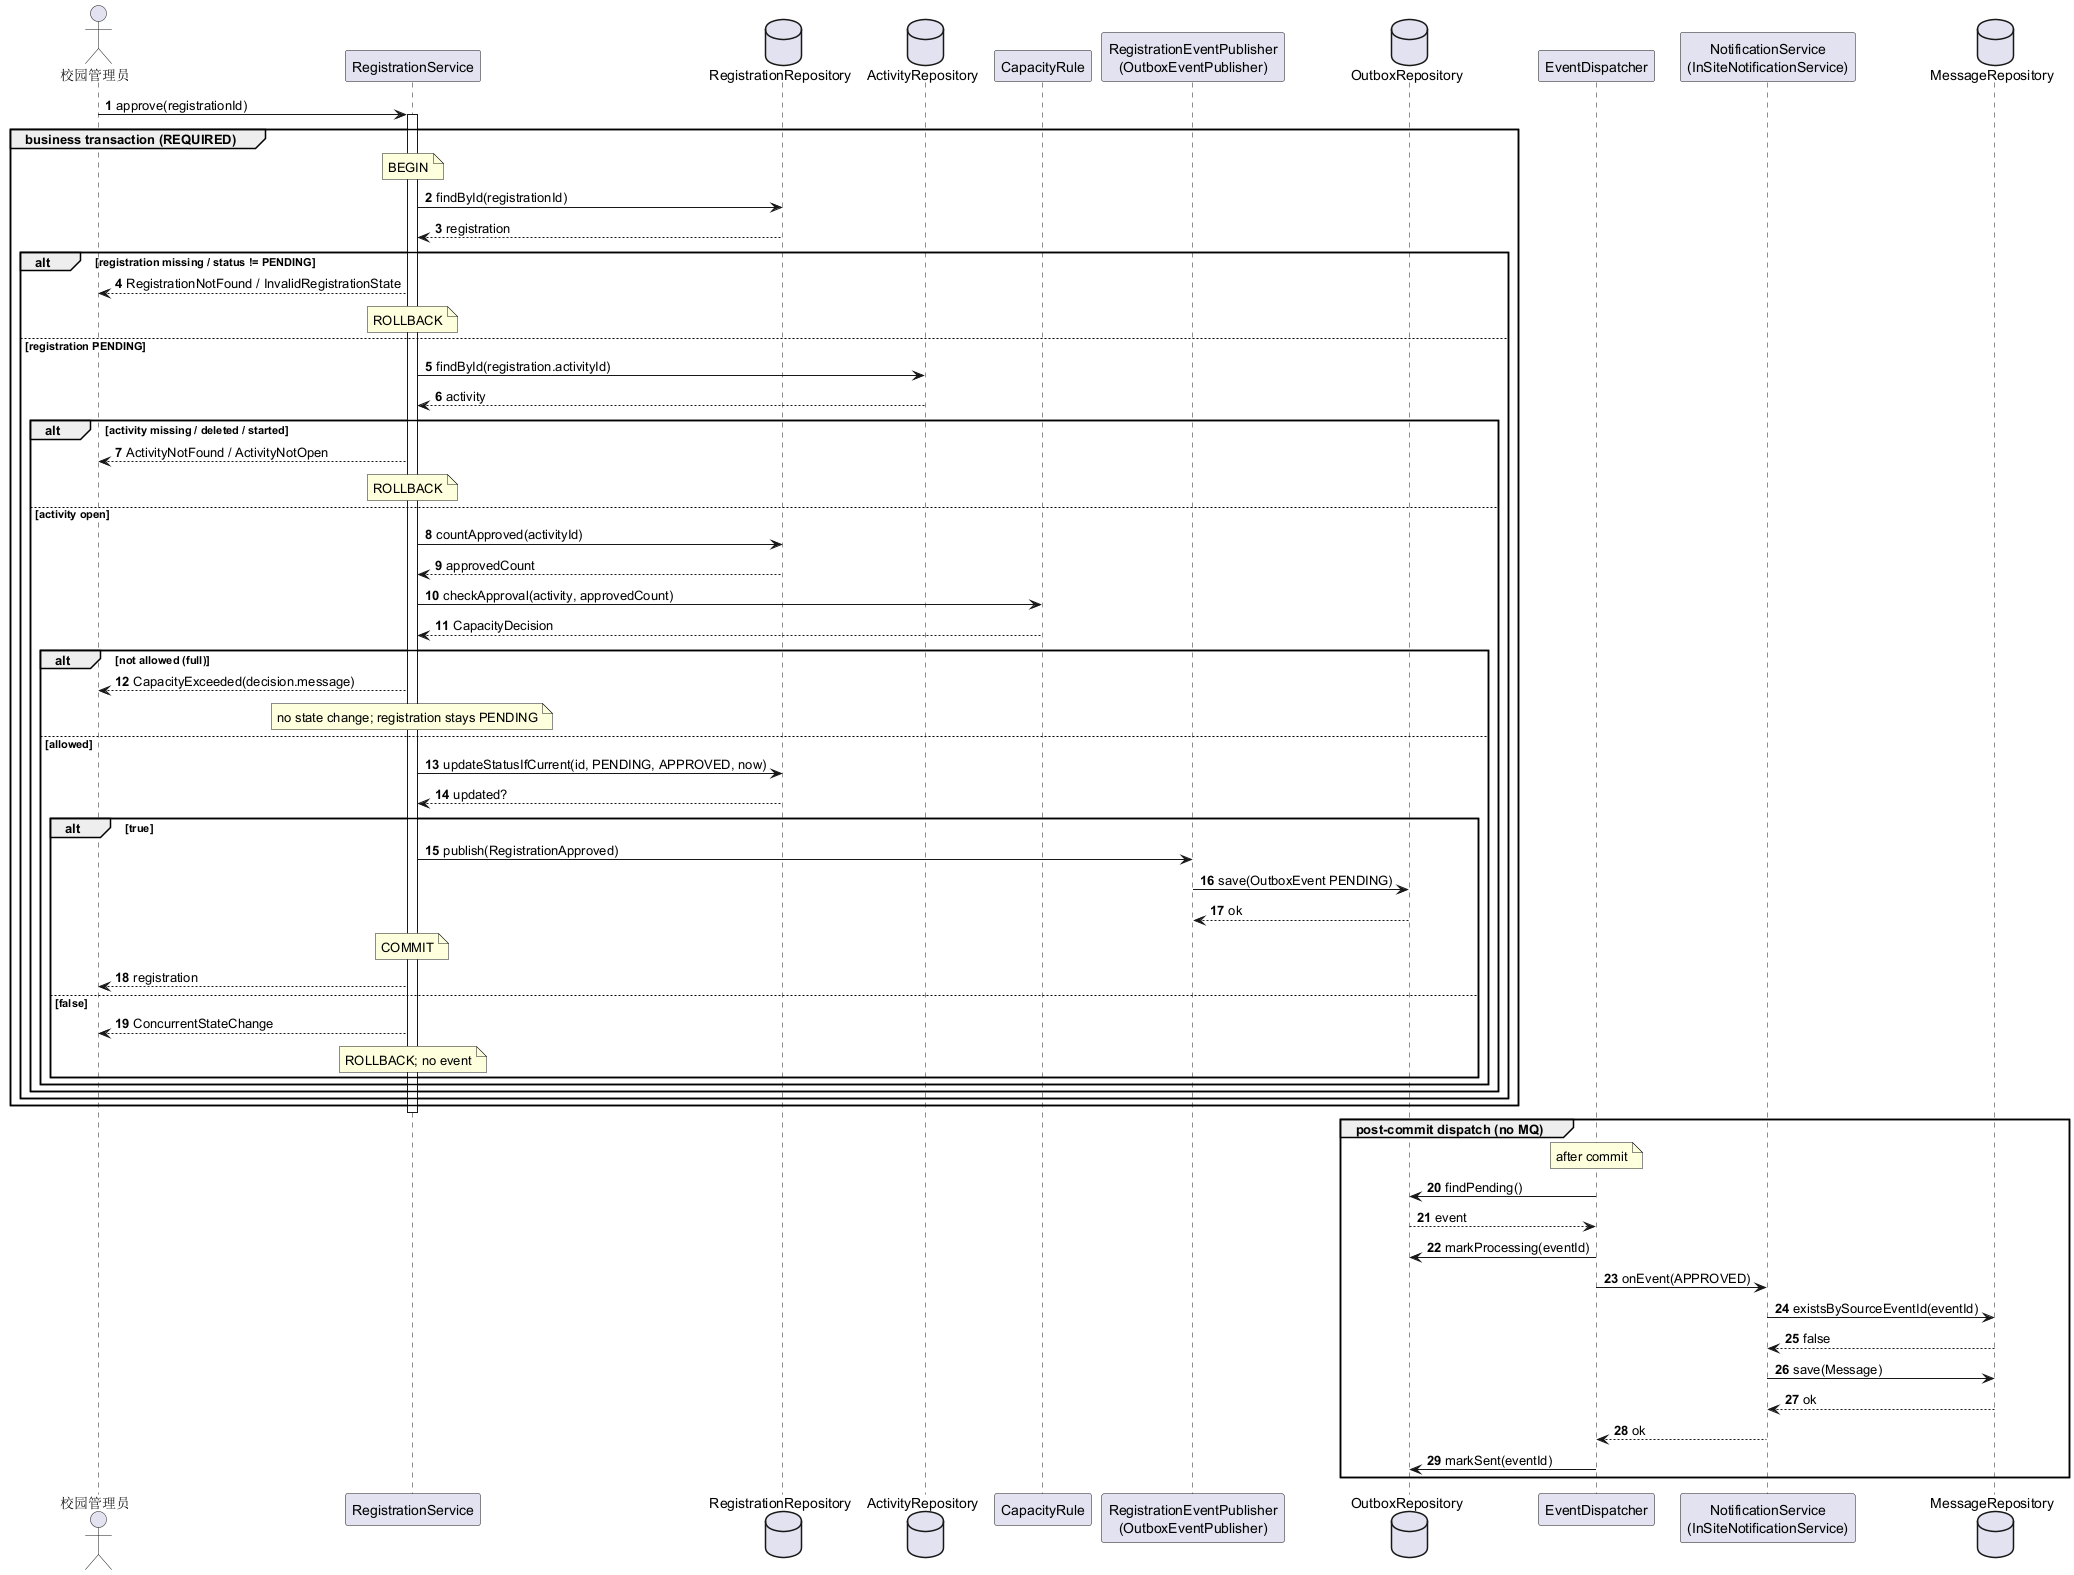

The diagram above was rendered by PlantUML. Its source (embedded in the PNG):
@startuml
autonumber
skinparam shadowing false

actor "校园管理员" as Admin
participant "RegistrationService" as RegSvc
database "RegistrationRepository" as RegRepo
database "ActivityRepository" as ActivityRepo
participant "CapacityRule" as Capacity
participant "RegistrationEventPublisher\n(OutboxEventPublisher)" as Publisher
database "OutboxRepository" as OutboxRepo
participant "EventDispatcher" as Dispatcher
participant "NotificationService\n(InSiteNotificationService)" as Notif
database "MessageRepository" as MsgRepo

Admin -> RegSvc : approve(registrationId)
activate RegSvc

group business transaction (REQUIRED)
  note over RegSvc : BEGIN
  RegSvc -> RegRepo : findById(registrationId)
  RegRepo --> RegSvc : registration

  alt registration missing / status != PENDING
    RegSvc --> Admin : RegistrationNotFound / InvalidRegistrationState
    note over RegSvc : ROLLBACK
  else registration PENDING
    RegSvc -> ActivityRepo : findById(registration.activityId)
    ActivityRepo --> RegSvc : activity

    alt activity missing / deleted / started
      RegSvc --> Admin : ActivityNotFound / ActivityNotOpen
      note over RegSvc : ROLLBACK
    else activity open
      RegSvc -> RegRepo : countApproved(activityId)
      RegRepo --> RegSvc : approvedCount
      RegSvc -> Capacity : checkApproval(activity, approvedCount)
      Capacity --> RegSvc : CapacityDecision

      alt not allowed (full)
        RegSvc --> Admin : CapacityExceeded(decision.message)
        note over RegSvc : no state change; registration stays PENDING
      else allowed
        RegSvc -> RegRepo : updateStatusIfCurrent(id, PENDING, APPROVED, now)
        RegRepo --> RegSvc : updated?

        alt true
          RegSvc -> Publisher : publish(RegistrationApproved)
          Publisher -> OutboxRepo : save(OutboxEvent PENDING)
          OutboxRepo --> Publisher : ok
          note over RegSvc : COMMIT
          RegSvc --> Admin : registration
        else false
          RegSvc --> Admin : ConcurrentStateChange
          note over RegSvc : ROLLBACK; no event
        end
      end
    end
  end
end

deactivate RegSvc

group post-commit dispatch (no MQ)
  note over Dispatcher : after commit
  Dispatcher -> OutboxRepo : findPending()
  OutboxRepo --> Dispatcher : event
  Dispatcher -> OutboxRepo : markProcessing(eventId)
  Dispatcher -> Notif : onEvent(APPROVED)
  Notif -> MsgRepo : existsBySourceEventId(eventId)
  MsgRepo --> Notif : false
  Notif -> MsgRepo : save(Message)
  MsgRepo --> Notif : ok
  Notif --> Dispatcher : ok
  Dispatcher -> OutboxRepo : markSent(eventId)
end

@enduml